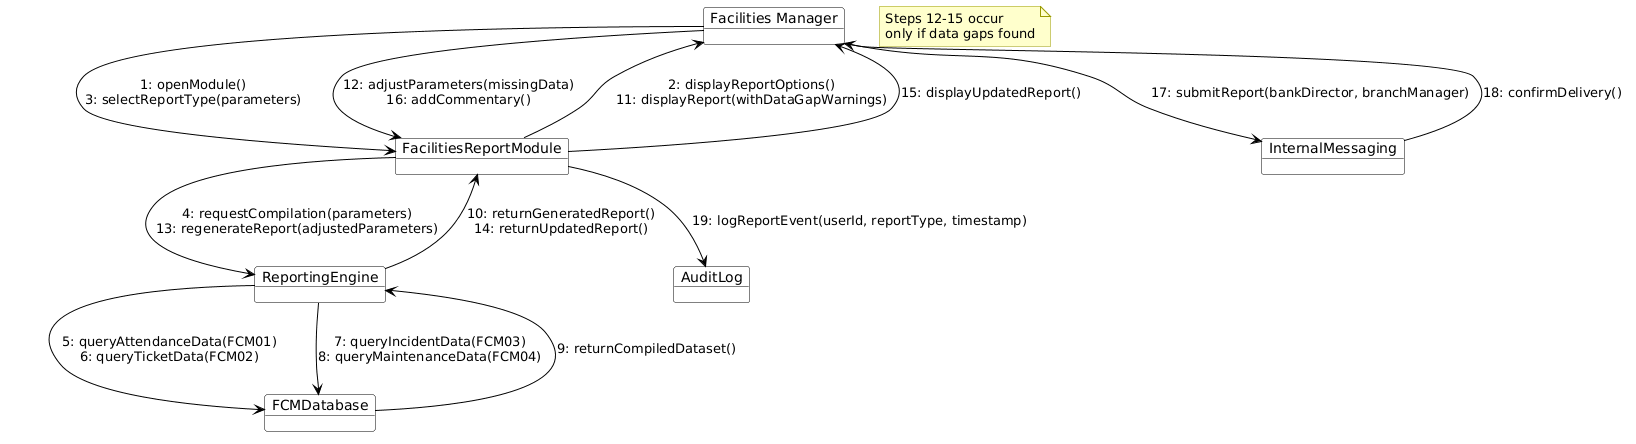

The diagram above was rendered by PlantUML. Its source (embedded in the PNG):
@startuml
skinparam defaultFontName Arial
skinparam objectBackgroundColor white
skinparam objectBorderColor black
skinparam arrowColor black
skinparam note {
  BackgroundColor #FFFFCC
  BorderColor #999900
  FontColor black
}

object "Facilities Manager" as FM
object "FacilitiesReportModule" as FRM
object "ReportingEngine" as RE
object "FCMDatabase" as DB
object "InternalMessaging" as MSG
object "AuditLog" as AL

FM --> FRM : "1: openModule()\n3: selectReportType(parameters)"
FM --> FRM : "12: adjustParameters(missingData)\n16: addCommentary()"
FM --> MSG : "17: submitReport(bankDirector, branchManager)"
FRM --> FM : "2: displayReportOptions()\n11: displayReport(withDataGapWarnings)"
FRM --> FM : "15: displayUpdatedReport()"
FRM --> RE : "4: requestCompilation(parameters)\n13: regenerateReport(adjustedParameters)"
FRM --> AL : "19: logReportEvent(userId, reportType, timestamp)"
RE --> FRM : "10: returnGeneratedReport()\n14: returnUpdatedReport()"
RE --> DB : "5: queryAttendanceData(FCM01)\n6: queryTicketData(FCM02)"
RE --> DB : "7: queryIncidentData(FCM03)\n8: queryMaintenanceData(FCM04)"
DB --> RE : "9: returnCompiledDataset()"
MSG --> FM : "18: confirmDelivery()"

note "Steps 12-15 occur\nonly if data gaps found" as N1
@enduml